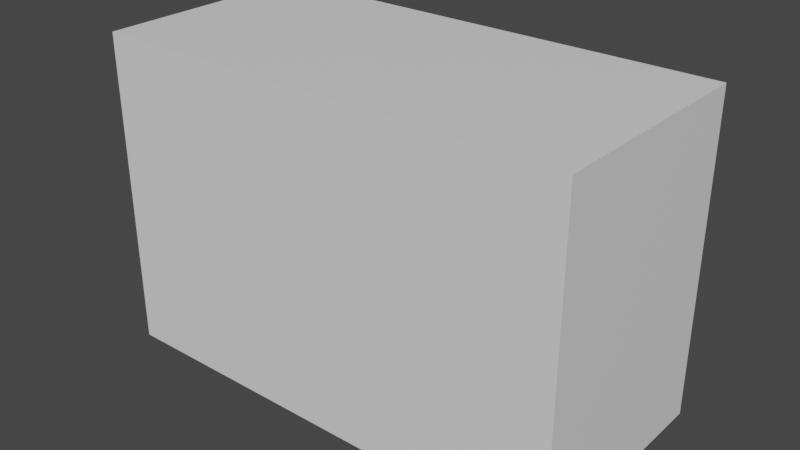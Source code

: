 # Source: shoebox.blend  (saved by Blender 2.91.10; exported with 4.5.12 LTS)
import bpy
from mathutils import Matrix  # noqa: F401  (used for matrix-valued properties, if any)

bpy.ops.wm.read_factory_settings(use_empty=True)
scene = bpy.context.scene
scene.name = 'Scene'

# ---- collections
col_collection = bpy.data.collections.new('Collection'); scene.collection.children.link(col_collection)

# ---- materials (node trees are filled in below, after node groups)
mat_wood_floor = bpy.data.materials.new('Wood Floor')
mat_wood_floor.use_transparent_shadow = False
mat_gypsum_board = bpy.data.materials.new('Gypsum Board')
mat_gypsum_board.use_transparent_shadow = False
mat_dampa_ceiling = bpy.data.materials.new('Dampa Ceiling')
mat_dampa_ceiling.use_transparent_shadow = False

# ---- material node trees
mat_wood_floor.use_nodes = True; mat_wood_floor.node_tree.nodes.clear()
_N = mat_wood_floor.node_tree.nodes; _L = mat_wood_floor.node_tree.links
n0 = _N.new('ShaderNodeBsdfPrincipled'); n0.name = 'Principled BSDF'; n0.location = (10, 300)
n0.distribution = 'GGX'
n0.subsurface_method = 'BURLEY'
n0.inputs[3].default_value = 1.45
n0.inputs[27].default_value = (0.0, 0.0, 0.0, 1.0)
n0.inputs[28].default_value = 1.0
n1 = _N.new('ShaderNodeOutputMaterial'); n1.name = 'Material Output'; n1.location = (300, 300)
_L.new(n0.outputs[0], n1.inputs[0])
n1.is_active_output = True
mat_gypsum_board.use_nodes = True; mat_gypsum_board.node_tree.nodes.clear()
_N = mat_gypsum_board.node_tree.nodes; _L = mat_gypsum_board.node_tree.links
n0 = _N.new('ShaderNodeBsdfPrincipled'); n0.name = 'Principled BSDF'; n0.location = (10, 300)
n0.distribution = 'GGX'
n0.subsurface_method = 'BURLEY'
n0.inputs[3].default_value = 1.45
n0.inputs[27].default_value = (0.0, 0.0, 0.0, 1.0)
n0.inputs[28].default_value = 1.0
n1 = _N.new('ShaderNodeOutputMaterial'); n1.name = 'Material Output'; n1.location = (300, 300)
_L.new(n0.outputs[0], n1.inputs[0])
n1.is_active_output = True
mat_dampa_ceiling.use_nodes = True; mat_dampa_ceiling.node_tree.nodes.clear()
_N = mat_dampa_ceiling.node_tree.nodes; _L = mat_dampa_ceiling.node_tree.links
n0 = _N.new('ShaderNodeBsdfPrincipled'); n0.name = 'Principled BSDF'; n0.location = (10, 300)
n0.distribution = 'GGX'
n0.subsurface_method = 'BURLEY'
n0.inputs[3].default_value = 1.45
n0.inputs[27].default_value = (0.0, 0.0, 0.0, 1.0)
n0.inputs[28].default_value = 1.0
n1 = _N.new('ShaderNodeOutputMaterial'); n1.name = 'Material Output'; n1.location = (300, 300)
_L.new(n0.outputs[0], n1.inputs[0])
n1.is_active_output = True

# ---- world
world_world = bpy.data.worlds.new('World'); scene.world = world_world
world_world.use_nodes = True; world_world.node_tree.nodes.clear()
_N = world_world.node_tree.nodes; _L = world_world.node_tree.links
n0 = _N.new('ShaderNodeOutputWorld'); n0.name = 'World Output'; n0.location = (300, 300)
n1 = _N.new('ShaderNodeBackground'); n1.name = 'Background'; n1.location = (10, 300)
n1.inputs[0].default_value = (0.05088, 0.05088, 0.05088, 1.0)
_L.new(n1.outputs[0], n0.inputs[0])
n0.is_active_output = True
world_world.color = (0.05088, 0.05088, 0.05088)
world_world.use_sun_shadow = False
world_world.sun_shadow_jitter_overblur = 0.0

# ---- meshes
me_cube_001_cube_002 = bpy.data.meshes.new('Cube.001_Cube.002')
me_cube_001_cube_002.from_pydata([(-6.0, 0.0, 2.83), (0.0, 4.0, 2.83), (-6.0, 4.0, 2.83), (0.0, 0.0, 2.83)], [], [(0, 2, 1), (0, 1, 3)])
me_cube_001_cube_002.polygons.foreach_set('use_smooth', [True] * 2)
_uv = me_cube_001_cube_002.uv_layers.new(name='UVMap')
_uv.uv.foreach_set('vector', [0.875, 0.5, 0.625, 0.5, 0.625, 0.75, 0.875, 0.5, 0.625, 0.75, 0.875, 0.75])
me_cube_001_cube_002.materials.append(mat_wood_floor)
me_cube_001_cube_002.use_remesh_fix_poles = True
me_cube_001_cube_002.use_remesh_preserve_attributes = False
me_cube_001_cube_002.use_mirror_vertex_groups = False
me_cube_001_cube_002.update()
me_cube_001_cube_002.normals_split_custom_set([tuple(v) for v in zip(*[iter([0.0, 0.0, -1.0, 0.0, 0.0, -1.0, 0.0, 0.0, -1.0, 0.0, 0.0, -1.0, 0.0, 0.0, -1.0, 0.0, 0.0, -1.0])] * 3)])
me_cube_002_cube_003 = bpy.data.meshes.new('Cube.002_Cube.003')
me_cube_002_cube_003.from_pydata([(0.0, 4.0, 2.83), (0.0, 0.0, 0.0), (0.0, 4.0, 0.0), (0.0, 0.0, 2.83)], [], [(0, 2, 1), (0, 1, 3)])
me_cube_002_cube_003.polygons.foreach_set('use_smooth', [True] * 2)
_uv = me_cube_002_cube_003.uv_layers.new(name='UVMap')
_uv.uv.foreach_set('vector', [0.625, 0.75, 0.375, 0.75, 0.375, 1.0, 0.625, 0.75, 0.375, 1.0, 0.625, 1.0])
me_cube_002_cube_003.materials.append(mat_gypsum_board)
me_cube_002_cube_003.use_remesh_fix_poles = True
me_cube_002_cube_003.use_remesh_preserve_attributes = False
me_cube_002_cube_003.use_mirror_vertex_groups = False
me_cube_002_cube_003.update()
me_cube_002_cube_003.normals_split_custom_set([tuple(v) for v in zip(*[iter([-1.0, 0.0, 0.0, -1.0, 0.0, 0.0, -1.0, 0.0, 0.0, -1.0, 0.0, 0.0, -1.0, 0.0, 0.0, -1.0, 0.0, 0.0])] * 3)])
me_cube_003_cube_004 = bpy.data.meshes.new('Cube.003_Cube.004')
me_cube_003_cube_004.from_pydata([(-6.0, 4.0, 2.83), (0.0, 4.0, 0.0), (-6.0, 4.0, 0.0), (0.0, 4.0, 2.83)], [], [(0, 2, 1), (0, 1, 3)])
me_cube_003_cube_004.polygons.foreach_set('use_smooth', [True] * 2)
_uv = me_cube_003_cube_004.uv_layers.new(name='UVMap')
_uv.uv.foreach_set('vector', [0.625, 0.5, 0.375, 0.5, 0.375, 0.75, 0.625, 0.5, 0.375, 0.75, 0.625, 0.75])
me_cube_003_cube_004.materials.append(mat_gypsum_board)
me_cube_003_cube_004.use_remesh_fix_poles = True
me_cube_003_cube_004.use_remesh_preserve_attributes = False
me_cube_003_cube_004.use_mirror_vertex_groups = False
me_cube_003_cube_004.update()
me_cube_003_cube_004.normals_split_custom_set([tuple(v) for v in zip(*[iter([0.0, -1.0, 0.0, 0.0, -1.0, 0.0, 0.0, -1.0, 0.0, 0.0, -1.0, 0.0, 0.0, -1.0, 0.0, 0.0, -1.0, 0.0])] * 3)])
me_cube_004_cube_005 = bpy.data.meshes.new('Cube.004_Cube.005')
me_cube_004_cube_005.from_pydata([(-6.0, 0.0, 2.83), (-6.0, 4.0, 0.0), (-6.0, 0.0, 0.0), (-6.0, 4.0, 2.83)], [], [(0, 2, 1), (0, 1, 3)])
me_cube_004_cube_005.polygons.foreach_set('use_smooth', [True] * 2)
_uv = me_cube_004_cube_005.uv_layers.new(name='UVMap')
_uv.uv.foreach_set('vector', [0.625, 0.25, 0.375, 0.25, 0.375, 0.5, 0.625, 0.25, 0.375, 0.5, 0.625, 0.5])
me_cube_004_cube_005.materials.append(mat_gypsum_board)
me_cube_004_cube_005.use_remesh_fix_poles = True
me_cube_004_cube_005.use_remesh_preserve_attributes = False
me_cube_004_cube_005.use_mirror_vertex_groups = False
me_cube_004_cube_005.update()
me_cube_004_cube_005.normals_split_custom_set([tuple(v) for v in zip(*[iter([1.0, 0.0, 0.0, 1.0, 0.0, 0.0, 1.0, 0.0, 0.0, 1.0, 0.0, 0.0, 1.0, 0.0, 0.0, 1.0, 0.0, 0.0])] * 3)])
me_cube_005_cube_006 = bpy.data.meshes.new('Cube.005_Cube.006')
me_cube_005_cube_006.from_pydata([(0.0, 0.0, 2.83), (-6.0, 0.0, 0.0), (0.0, 0.0, 0.0), (-6.0, 0.0, 2.83)], [], [(0, 2, 1), (0, 1, 3)])
me_cube_005_cube_006.polygons.foreach_set('use_smooth', [True] * 2)
_uv = me_cube_005_cube_006.uv_layers.new(name='UVMap')
_uv.uv.foreach_set('vector', [0.625, 0.0, 0.375, 0.0, 0.375, 0.25, 0.625, 0.0, 0.375, 0.25, 0.625, 0.25])
me_cube_005_cube_006.materials.append(mat_gypsum_board)
me_cube_005_cube_006.use_remesh_fix_poles = True
me_cube_005_cube_006.use_remesh_preserve_attributes = False
me_cube_005_cube_006.use_mirror_vertex_groups = False
me_cube_005_cube_006.update()
me_cube_005_cube_006.normals_split_custom_set([tuple(v) for v in zip(*[iter([0.0, 1.0, 0.0, 0.0, 1.0, 0.0, 0.0, 1.0, 0.0, 0.0, 1.0, 0.0, 0.0, 1.0, 0.0, 0.0, 1.0, 0.0])] * 3)])
me_cube_006_cube_007 = bpy.data.meshes.new('Cube.006_Cube.007')
me_cube_006_cube_007.from_pydata([(-6.0, 4.0, 0.0), (0.0, 0.0, 0.0), (-6.0, 0.0, 0.0), (0.0, 4.0, 0.0)], [], [(0, 2, 1), (0, 1, 3)])
me_cube_006_cube_007.polygons.foreach_set('use_smooth', [True] * 2)
_uv = me_cube_006_cube_007.uv_layers.new(name='UVMap')
_uv.uv.foreach_set('vector', [0.375, 0.5, 0.125, 0.5, 0.125, 0.75, 0.375, 0.5, 0.125, 0.75, 0.375, 0.75])
me_cube_006_cube_007.materials.append(mat_dampa_ceiling)
me_cube_006_cube_007.use_remesh_fix_poles = True
me_cube_006_cube_007.use_remesh_preserve_attributes = False
me_cube_006_cube_007.use_mirror_vertex_groups = False
me_cube_006_cube_007.update()
me_cube_006_cube_007.normals_split_custom_set([tuple(v) for v in zip(*[iter([0.0, 0.0, 1.0, 0.0, 0.0, 1.0, 0.0, 0.0, 1.0, 0.0, 0.0, 1.0, 0.0, 0.0, 1.0, 0.0, 0.0, 1.0])] * 3)])

# ---- objects
ob_cube_001_cube_002 = bpy.data.objects.new('Cube.001_Cube.002', me_cube_001_cube_002)
ob_cube_002_cube_003 = bpy.data.objects.new('Cube.002_Cube.003', me_cube_002_cube_003)
ob_cube_003_cube_004 = bpy.data.objects.new('Cube.003_Cube.004', me_cube_003_cube_004)
ob_cube_004_cube_005 = bpy.data.objects.new('Cube.004_Cube.005', me_cube_004_cube_005)
ob_cube_005_cube_006 = bpy.data.objects.new('Cube.005_Cube.006', me_cube_005_cube_006)
ob_cube_006_cube_007 = bpy.data.objects.new('Cube.006_Cube.007', me_cube_006_cube_007)

# ---- transforms, parenting, visibility, modifiers, constraints
ob_cube_001_cube_002.location = (0.0, 0.0, 0.0)
ob_cube_001_cube_002.rotation_euler = (1.571, -0.0, 0.0)
ob_cube_001_cube_002.lineart.crease_threshold = 0.0
ob_cube_002_cube_003.location = (0.0, 0.0, 0.0)
ob_cube_002_cube_003.rotation_euler = (1.571, -0.0, 0.0)
ob_cube_002_cube_003.lineart.crease_threshold = 0.0
ob_cube_003_cube_004.location = (0.0, 0.0, 0.0)
ob_cube_003_cube_004.rotation_euler = (1.571, -0.0, 0.0)
ob_cube_003_cube_004.lineart.crease_threshold = 0.0
ob_cube_004_cube_005.location = (0.0, 0.0, 0.0)
ob_cube_004_cube_005.rotation_euler = (1.571, -0.0, 0.0)
ob_cube_004_cube_005.lineart.crease_threshold = 0.0
ob_cube_005_cube_006.location = (0.0, 0.0, 0.0)
ob_cube_005_cube_006.rotation_euler = (1.571, -0.0, 0.0)
ob_cube_005_cube_006.lineart.crease_threshold = 0.0
ob_cube_006_cube_007.location = (0.0, 0.0, 0.0)
ob_cube_006_cube_007.rotation_euler = (1.571, -0.0, 0.0)
ob_cube_006_cube_007.lineart.crease_threshold = 0.0

# ---- collection membership
col_collection.objects.link(ob_cube_001_cube_002)
col_collection.objects.link(ob_cube_002_cube_003)
col_collection.objects.link(ob_cube_003_cube_004)
col_collection.objects.link(ob_cube_004_cube_005)
col_collection.objects.link(ob_cube_005_cube_006)
col_collection.objects.link(ob_cube_006_cube_007)

# ---- scene / render settings (as saved in the file)
scene.frame_start = 1; scene.frame_end = 250; scene.frame_set(1)
scene.render.engine = 'BLENDER_EEVEE_NEXT'
scene.cycles.use_denoising = False
scene.cycles.samples = 128
scene.cycles.sampling_pattern = 'TABULATED_SOBOL'
scene.cycles.use_adaptive_sampling = False
scene.cycles.use_light_tree = False
scene.view_settings.view_transform = 'Filmic'
bpy.context.view_layer.update()

# ---- added for rendering (the .blend has no active camera and no usable light): camera, sun
cam_auto = bpy.data.cameras.new('AutoCamera')
cam_auto.lens = 50.0
cam_auto.sensor_width = 36.0
cam_auto.clip_end = 1000.0
ob_auto_camera = bpy.data.objects.new('AutoCamera', cam_auto)
scene.collection.objects.link(ob_auto_camera)
ob_auto_camera.location = (4.16729, -10.0157, 7.73383)
ob_auto_camera.rotation_euler = (1.09748, -7.21219e-08, 0.694738)
scene.camera = ob_auto_camera
light_auto_sun = bpy.data.lights.new('AutoSun', 'SUN')
light_auto_sun.energy = 3.0
light_auto_sun.angle = 0.0523599
ob_auto_sun = bpy.data.objects.new('AutoSun', light_auto_sun)
scene.collection.objects.link(ob_auto_sun)
ob_auto_sun.rotation_euler = (0.872665, 0.174533, 0.523599)
bpy.context.view_layer.update()

